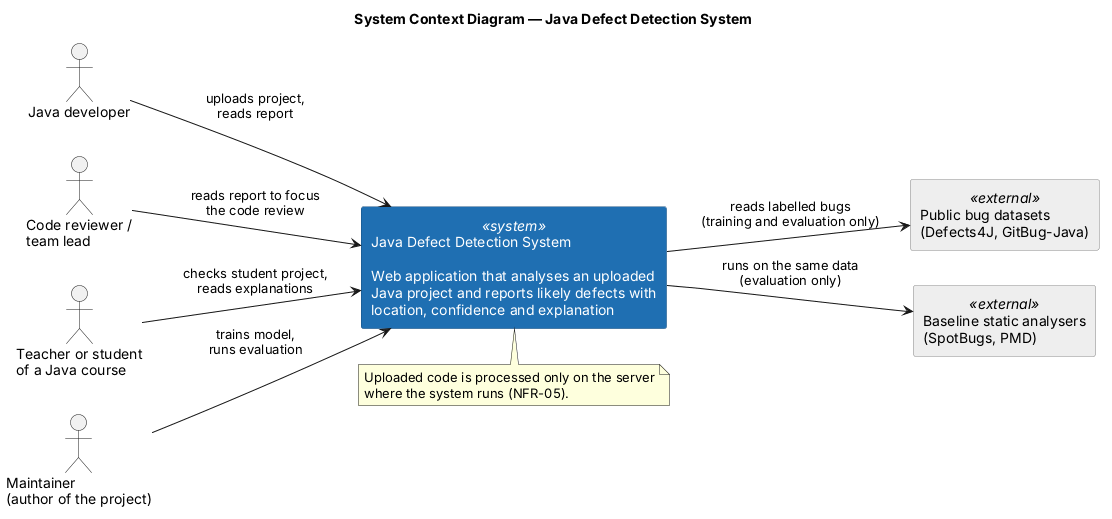

The diagram above was rendered by PlantUML. Its source (embedded in the PNG):
@startuml system-context
title System Context Diagram — Java Defect Detection System
skinparam defaultFontName Arial
skinparam shadowing false
skinparam rectangle {
  BackgroundColor<<system>> #1F6FB2
  FontColor<<system>> #FFFFFF
  BorderColor<<system>> #174F80
  BackgroundColor<<external>> #EEEEEE
  BorderColor<<external>> #888888
}
left to right direction

actor "Java developer" as dev
actor "Code reviewer /\nteam lead" as rev
actor "Teacher or student\nof a Java course" as edu
actor "Maintainer\n(author of the project)" as maint

rectangle "Java Defect Detection System\n\nWeb application that analyses an uploaded\nJava project and reports likely defects with\nlocation, confidence and explanation" <<system>> as sys

rectangle "Public bug datasets\n(Defects4J, GitBug-Java)" <<external>> as data
rectangle "Baseline static analysers\n(SpotBugs, PMD)" <<external>> as base

dev --> sys : uploads project,\nreads report
rev --> sys : reads report to focus\nthe code review
edu --> sys : checks student project,\nreads explanations
maint --> sys : trains model,\nruns evaluation
sys --> data : reads labelled bugs\n(training and evaluation only)
sys --> base : runs on the same data\n(evaluation only)

note bottom of sys
  Uploaded code is processed only on the server
  where the system runs (NFR-05).
end note
@enduml